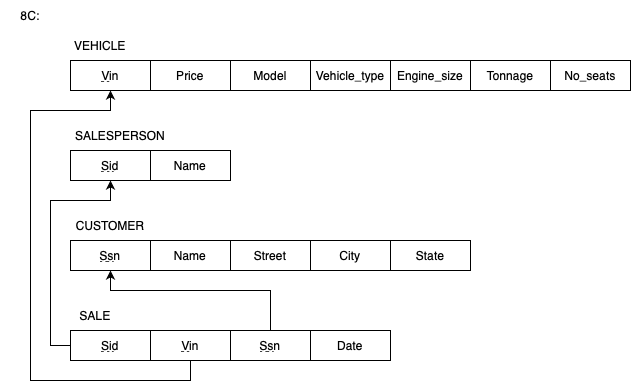

The diagram above was exported from draw.io. Its source (the exported page's mxGraphModel, read from the mxfile embedded in the PNG):
<mxGraphModel dx="833" dy="558" grid="1" gridSize="10" guides="1" tooltips="1" connect="1" arrows="1" fold="1" page="1" pageScale="1" pageWidth="850" pageHeight="1100" math="0" shadow="0">
  <root>
    <mxCell id="0" />
    <mxCell id="1" parent="0" />
    <mxCell id="TcLSAeF1N-6gd2ieWqhP-1" value="8C:" style="text;html=1;strokeColor=none;fillColor=none;align=center;verticalAlign=middle;whiteSpace=wrap;rounded=0;" parent="1" vertex="1">
      <mxGeometry x="60" y="40" width="60" height="30" as="geometry" />
    </mxCell>
    <mxCell id="TcLSAeF1N-6gd2ieWqhP-3" value="&lt;u&gt;Vin&lt;/u&gt;" style="rounded=0;whiteSpace=wrap;html=1;" parent="1" vertex="1">
      <mxGeometry x="130" y="100" width="80" height="30" as="geometry" />
    </mxCell>
    <mxCell id="TcLSAeF1N-6gd2ieWqhP-4" value="VEHICLE" style="text;html=1;strokeColor=none;fillColor=none;align=center;verticalAlign=middle;whiteSpace=wrap;rounded=0;" parent="1" vertex="1">
      <mxGeometry x="130" y="70" width="60" height="30" as="geometry" />
    </mxCell>
    <mxCell id="TcLSAeF1N-6gd2ieWqhP-5" value="Model" style="rounded=0;whiteSpace=wrap;html=1;" parent="1" vertex="1">
      <mxGeometry x="290" y="100" width="80" height="30" as="geometry" />
    </mxCell>
    <mxCell id="TcLSAeF1N-6gd2ieWqhP-6" value="Price" style="rounded=0;whiteSpace=wrap;html=1;" parent="1" vertex="1">
      <mxGeometry x="210" y="100" width="80" height="30" as="geometry" />
    </mxCell>
    <mxCell id="TcLSAeF1N-6gd2ieWqhP-9" value="Engine_size" style="rounded=0;whiteSpace=wrap;html=1;" parent="1" vertex="1">
      <mxGeometry x="450" y="100" width="80" height="30" as="geometry" />
    </mxCell>
    <mxCell id="TcLSAeF1N-6gd2ieWqhP-11" value="Vehicle_type" style="rounded=0;whiteSpace=wrap;html=1;" parent="1" vertex="1">
      <mxGeometry x="370" y="100" width="80" height="30" as="geometry" />
    </mxCell>
    <mxCell id="TcLSAeF1N-6gd2ieWqhP-13" value="Tonnage" style="rounded=0;whiteSpace=wrap;html=1;" parent="1" vertex="1">
      <mxGeometry x="530" y="100" width="80" height="30" as="geometry" />
    </mxCell>
    <mxCell id="TcLSAeF1N-6gd2ieWqhP-17" value="No_seats" style="rounded=0;whiteSpace=wrap;html=1;" parent="1" vertex="1">
      <mxGeometry x="610" y="100" width="80" height="30" as="geometry" />
    </mxCell>
    <mxCell id="TcLSAeF1N-6gd2ieWqhP-18" value="&lt;u&gt;Sid&lt;/u&gt;" style="rounded=0;whiteSpace=wrap;html=1;" parent="1" vertex="1">
      <mxGeometry x="130" y="190" width="80" height="30" as="geometry" />
    </mxCell>
    <mxCell id="TcLSAeF1N-6gd2ieWqhP-19" value="SALESPERSON" style="text;html=1;strokeColor=none;fillColor=none;align=center;verticalAlign=middle;whiteSpace=wrap;rounded=0;" parent="1" vertex="1">
      <mxGeometry x="130" y="160" width="100" height="30" as="geometry" />
    </mxCell>
    <mxCell id="TcLSAeF1N-6gd2ieWqhP-20" value="Name" style="rounded=0;whiteSpace=wrap;html=1;" parent="1" vertex="1">
      <mxGeometry x="210" y="190" width="80" height="30" as="geometry" />
    </mxCell>
    <mxCell id="TcLSAeF1N-6gd2ieWqhP-21" value="&lt;u&gt;Ssn&lt;/u&gt;" style="rounded=0;whiteSpace=wrap;html=1;" parent="1" vertex="1">
      <mxGeometry x="130" y="280" width="80" height="30" as="geometry" />
    </mxCell>
    <mxCell id="TcLSAeF1N-6gd2ieWqhP-22" value="CUSTOMER" style="text;html=1;strokeColor=none;fillColor=none;align=center;verticalAlign=middle;whiteSpace=wrap;rounded=0;" parent="1" vertex="1">
      <mxGeometry x="130" y="250" width="80" height="30" as="geometry" />
    </mxCell>
    <mxCell id="TcLSAeF1N-6gd2ieWqhP-23" value="Name" style="rounded=0;whiteSpace=wrap;html=1;" parent="1" vertex="1">
      <mxGeometry x="210" y="280" width="80" height="30" as="geometry" />
    </mxCell>
    <mxCell id="TcLSAeF1N-6gd2ieWqhP-24" value="Street" style="rounded=0;whiteSpace=wrap;html=1;" parent="1" vertex="1">
      <mxGeometry x="290" y="280" width="80" height="30" as="geometry" />
    </mxCell>
    <mxCell id="TcLSAeF1N-6gd2ieWqhP-25" value="State" style="rounded=0;whiteSpace=wrap;html=1;" parent="1" vertex="1">
      <mxGeometry x="450" y="280" width="80" height="30" as="geometry" />
    </mxCell>
    <mxCell id="TcLSAeF1N-6gd2ieWqhP-26" value="City" style="rounded=0;whiteSpace=wrap;html=1;" parent="1" vertex="1">
      <mxGeometry x="370" y="280" width="80" height="30" as="geometry" />
    </mxCell>
    <mxCell id="TcLSAeF1N-6gd2ieWqhP-27" style="edgeStyle=orthogonalEdgeStyle;rounded=0;orthogonalLoop=1;jettySize=auto;html=1;exitX=0;exitY=0.5;exitDx=0;exitDy=0;startArrow=none;startFill=0;endArrow=classic;endFill=1;entryX=0.5;entryY=1;entryDx=0;entryDy=0;" parent="1" source="TcLSAeF1N-6gd2ieWqhP-28" target="TcLSAeF1N-6gd2ieWqhP-18" edge="1">
      <mxGeometry relative="1" as="geometry">
        <mxPoint x="110" y="230" as="targetPoint" />
        <Array as="points">
          <mxPoint x="110" y="385" />
          <mxPoint x="110" y="240" />
          <mxPoint x="170" y="240" />
        </Array>
      </mxGeometry>
    </mxCell>
    <mxCell id="TcLSAeF1N-6gd2ieWqhP-28" value="&lt;u&gt;Sid&lt;/u&gt;" style="rounded=0;whiteSpace=wrap;html=1;" parent="1" vertex="1">
      <mxGeometry x="130" y="370" width="80" height="30" as="geometry" />
    </mxCell>
    <mxCell id="TcLSAeF1N-6gd2ieWqhP-29" value="SALE" style="text;html=1;strokeColor=none;fillColor=none;align=center;verticalAlign=middle;whiteSpace=wrap;rounded=0;" parent="1" vertex="1">
      <mxGeometry x="130" y="340" width="50" height="30" as="geometry" />
    </mxCell>
    <mxCell id="TcLSAeF1N-6gd2ieWqhP-30" style="edgeStyle=orthogonalEdgeStyle;rounded=0;orthogonalLoop=1;jettySize=auto;html=1;exitX=0.5;exitY=1;exitDx=0;exitDy=0;startArrow=none;startFill=0;endArrow=classic;endFill=1;entryX=0.5;entryY=1;entryDx=0;entryDy=0;" parent="1" source="TcLSAeF1N-6gd2ieWqhP-31" target="TcLSAeF1N-6gd2ieWqhP-3" edge="1">
      <mxGeometry relative="1" as="geometry">
        <mxPoint x="170" y="150" as="targetPoint" />
        <Array as="points">
          <mxPoint x="250" y="420" />
          <mxPoint x="90" y="420" />
          <mxPoint x="90" y="150" />
          <mxPoint x="170" y="150" />
        </Array>
      </mxGeometry>
    </mxCell>
    <mxCell id="TcLSAeF1N-6gd2ieWqhP-31" value="&lt;u&gt;Vin&lt;/u&gt;" style="rounded=0;whiteSpace=wrap;html=1;" parent="1" vertex="1">
      <mxGeometry x="210" y="370" width="80" height="30" as="geometry" />
    </mxCell>
    <mxCell id="TcLSAeF1N-6gd2ieWqhP-32" style="edgeStyle=orthogonalEdgeStyle;rounded=0;orthogonalLoop=1;jettySize=auto;html=1;exitX=0.5;exitY=0;exitDx=0;exitDy=0;entryX=0.5;entryY=1;entryDx=0;entryDy=0;startArrow=none;startFill=0;endArrow=classic;endFill=1;" parent="1" source="TcLSAeF1N-6gd2ieWqhP-33" target="TcLSAeF1N-6gd2ieWqhP-21" edge="1">
      <mxGeometry relative="1" as="geometry">
        <Array as="points">
          <mxPoint x="330" y="330" />
          <mxPoint x="170" y="330" />
        </Array>
      </mxGeometry>
    </mxCell>
    <mxCell id="TcLSAeF1N-6gd2ieWqhP-33" value="&lt;u&gt;Ssn&lt;/u&gt;" style="rounded=0;whiteSpace=wrap;html=1;" parent="1" vertex="1">
      <mxGeometry x="290" y="370" width="80" height="30" as="geometry" />
    </mxCell>
    <mxCell id="TcLSAeF1N-6gd2ieWqhP-34" value="Date" style="rounded=0;whiteSpace=wrap;html=1;" parent="1" vertex="1">
      <mxGeometry x="370" y="370" width="80" height="30" as="geometry" />
    </mxCell>
  </root>
</mxGraphModel>